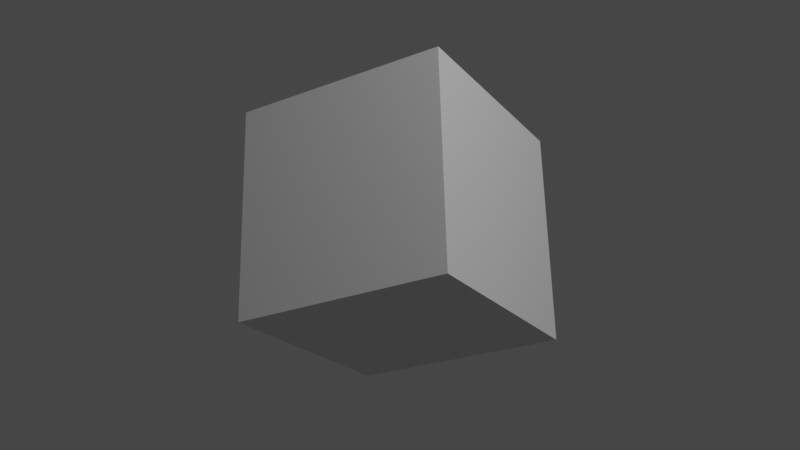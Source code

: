 # Source: cube.blend  (saved by Blender 3.6.11; exported with 4.5.12 LTS)
import bpy
from mathutils import Matrix  # noqa: F401  (used for matrix-valued properties, if any)

bpy.ops.wm.read_factory_settings(use_empty=True)
scene = bpy.context.scene
scene.name = 'Scene'

# ---- collections
col_collection = bpy.data.collections.new('Collection'); scene.collection.children.link(col_collection)

# ---- materials (node trees are filled in below, after node groups)
mat_material = bpy.data.materials.new('Material')
mat_material.alpha_threshold = 0.0
mat_material.use_transparent_shadow = False
mat_material.roughness = 0.5
mat_material.line_color = (0.0, 0.0, 0.0, 1.0)

# ---- material node trees
mat_material.use_nodes = True; mat_material.node_tree.nodes.clear()
_N = mat_material.node_tree.nodes; _L = mat_material.node_tree.links
n0 = _N.new('ShaderNodeOutputMaterial'); n0.name = 'Material Output'; n0.location = (300, 300)
n1 = _N.new('ShaderNodeBsdfPrincipled'); n1.name = 'Principled BSDF'; n1.location = (10, 300)
n1.distribution = 'GGX'
n1.subsurface_method = 'RANDOM_WALK_SKIN'
n1.inputs[3].default_value = 1.45
n1.inputs[27].default_value = (0.0, 0.0, 0.0, 1.0)
n1.inputs[28].default_value = 1.0
_L.new(n1.outputs[0], n0.inputs[0])
n0.is_active_output = True

# ---- world
world_world = bpy.data.worlds.new('World'); scene.world = world_world
world_world.use_nodes = True; world_world.node_tree.nodes.clear()
_N = world_world.node_tree.nodes; _L = world_world.node_tree.links
n0 = _N.new('ShaderNodeOutputWorld'); n0.name = 'World Output'; n0.location = (300, 300)
n1 = _N.new('ShaderNodeBackground'); n1.name = 'Background'; n1.location = (10, 300)
n1.inputs[0].default_value = (0.05088, 0.05088, 0.05088, 1.0)
_L.new(n1.outputs[0], n0.inputs[0])
n0.is_active_output = True
world_world.color = (0.05088, 0.05088, 0.05088)
world_world.use_sun_shadow = False
world_world.sun_shadow_jitter_overblur = 0.0

# ---- cameras
cam_camera = bpy.data.cameras.new('Camera')
cam_camera.clip_end = 100.0
cam_camera.ortho_scale = 7.314

# ---- lights
light_light = bpy.data.lights.new('Light', 'POINT')
light_light.transmission_factor = 0.0
light_light.energy = 1000.0
light_light.shadow_soft_size = 0.1
light_light.shadow_maximum_resolution = 0.006
light_light.use_absolute_resolution = True

# ---- meshes
me_cube = bpy.data.meshes.new('Cube')
me_cube.from_pydata([(1.0, 1.0, 1.0), (1.0, 1.0, -1.0), (1.0, -1.0, 1.0), (1.0, -1.0, -1.0), (-1.0, 1.0, 1.0), (-1.0, 1.0, -1.0), (-1.0, -1.0, 1.0), (-1.0, -1.0, -1.0)], [], [(0, 4, 6, 2), (3, 2, 6, 7), (7, 6, 4, 5), (5, 1, 3, 7), (1, 0, 2, 3), (5, 4, 0, 1)])
_uv = me_cube.uv_layers.new(name='UVMap')
_uv.uv.foreach_set('vector', [0.625, 0.5, 0.875, 0.5, 0.875, 0.75, 0.625, 0.75, 0.375, 0.75, 0.625, 0.75, 0.625, 1.0, 0.375, 1.0, 0.375, 0.0, 0.625, 0.0, 0.625, 0.25, 0.375, 0.25, 0.125, 0.5, 0.375, 0.5, 0.375, 0.75, 0.125, 0.75, 0.375, 0.5, 0.625, 0.5, 0.625, 0.75, 0.375, 0.75, 0.375, 0.25, 0.625, 0.25, 0.625, 0.5, 0.375, 0.5])
me_cube.materials.append(mat_material)
me_cube.use_mirror_vertex_groups = False
me_cube.update()

# ---- objects
ob_cube = bpy.data.objects.new('Cube', me_cube)
ob_light = bpy.data.objects.new('Light', light_light)
ob_camera = bpy.data.objects.new('Camera', cam_camera)

# ---- transforms, parenting, visibility, modifiers, constraints
ob_cube.location = (0.0, 0.0, 0.0)
ob_cube.rotation_euler = (0.3463, 2.915, -0.5007)
ob_cube.lock_rotations_4d = False
ob_cube.empty_display_type = 'ARROWS'
ob_cube.lineart.crease_threshold = 0.0
ob_light.location = (4.076, -4.738, 5.904)
ob_light.rotation_euler = (0.6503, 0.05522, 1.866)
ob_light.lock_rotations_4d = False
ob_light.empty_display_type = 'ARROWS'
ob_light.color = (0.0, 0.0, 0.0, 0.0)
ob_light.lineart.crease_threshold = 0.0
ob_camera.location = (0.0, -10.0, 0.0)
ob_camera.rotation_euler = (1.571, 0.0, 0.0)
ob_camera.lock_rotations_4d = False
ob_camera.empty_display_type = 'ARROWS'
ob_camera.color = (0.0, 0.0, 0.0, 0.0)
ob_camera.display_type = 'WIRE'
ob_camera.lineart.crease_threshold = 0.0

# ---- collection membership
col_collection.objects.link(ob_cube)
col_collection.objects.link(ob_light)
col_collection.objects.link(ob_camera)

# ---- scene / render settings (as saved in the file)
scene.camera = ob_camera
scene.frame_start = 1; scene.frame_end = 250; scene.frame_set(1)
scene.render.engine = 'BLENDER_EEVEE_NEXT'
scene.cycles.sampling_pattern = 'TABULATED_SOBOL'
scene.view_settings.view_transform = 'Filmic'
bpy.context.view_layer.update()
